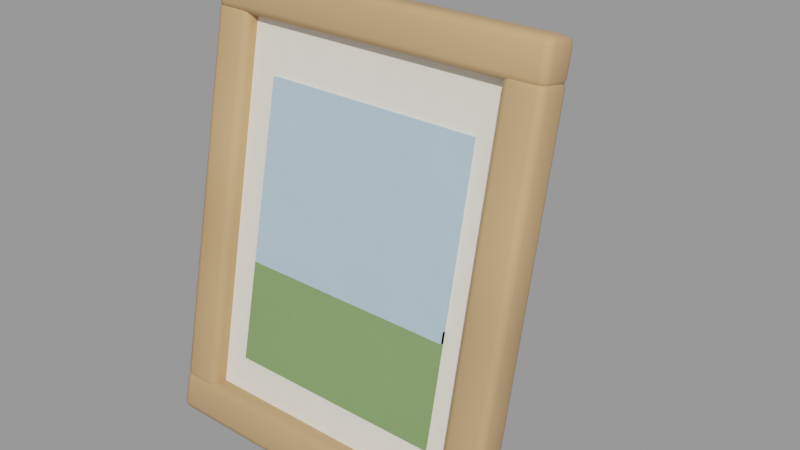 # Source: photo_frame.blend  (saved by Blender 3.4.6; exported with 4.5.12 LTS)
import bpy
from mathutils import Matrix  # noqa: F401  (used for matrix-valued properties, if any)

bpy.ops.wm.read_factory_settings(use_empty=True)
scene = bpy.context.scene
scene.name = 'Scene'

# ---- collections
col_bilderrahmen_zum_hinstellen = bpy.data.collections.new('Bilderrahmen zum Hinstellen'); scene.collection.children.link(col_bilderrahmen_zum_hinstellen)

# ---- materials (node trees are filled in below, after node groups)
mat_wood = bpy.data.materials.new('wood')
mat_wood.use_transparent_shadow = False
mat_passe = bpy.data.materials.new('passe')
mat_passe.use_transparent_shadow = False
mat_photo_sky = bpy.data.materials.new('photo_sky')
mat_photo_sky.use_transparent_shadow = False
mat_photo_land = bpy.data.materials.new('photo_land')
mat_photo_land.use_transparent_shadow = False

# ---- node groups
ng_auto_smooth = bpy.data.node_groups.new('Auto Smooth', 'GeometryNodeTree')
_s = ng_auto_smooth.interface.new_socket(name='Geometry', in_out='OUTPUT', socket_type='NodeSocketGeometry')
_s = ng_auto_smooth.interface.new_socket(name='Geometry', in_out='INPUT', socket_type='NodeSocketGeometry')
_s = ng_auto_smooth.interface.new_socket(name='Angle', in_out='INPUT', socket_type='NodeSocketFloat')
_s.subtype = 'ANGLE'
_s.min_value = 0.0
_s.max_value = 3.142
ng_auto_smooth.is_modifier = True
_N = ng_auto_smooth.nodes; _L = ng_auto_smooth.links
n0 = _N.new('NodeGroupOutput'); n0.name = 'Group Output'; n0.location = (480, -100)
n1 = _N.new('NodeGroupInput'); n1.name = 'Group Input'; n1.location = (-420, -300)
n2 = _N.new('NodeGroupInput'); n2.name = 'Group Input.001'; n2.location = (-60, -100)
n3 = _N.new('GeometryNodeSetShadeSmooth'); n3.name = 'Set Shade Smooth'; n3.location = (120, -100)
n3.domain = 'EDGE'
n4 = _N.new('GeometryNodeSetShadeSmooth'); n4.name = 'Set Shade Smooth.001'; n4.location = (300, -100)
n5 = _N.new('GeometryNodeInputMeshEdgeAngle'); n5.name = 'Edge Angle'; n5.location = (-420, -220)
n6 = _N.new('GeometryNodeInputEdgeSmooth'); n6.name = 'Is Edge Smooth'; n6.location = (-60, -160)
n7 = _N.new('GeometryNodeInputShadeSmooth'); n7.name = 'Is Face Smooth'; n7.location = (-240, -340)
n8 = _N.new('FunctionNodeBooleanMath'); n8.name = 'Boolean Math'; n8.location = (-60, -220)
n9 = _N.new('FunctionNodeCompare'); n9.name = 'Compare'; n9.location = (-240, -180)
n9.operation = 'LESS_EQUAL'
_L.new(n5.outputs[0], n9.inputs[0])
_L.new(n4.outputs[0], n0.inputs[0])
_L.new(n1.outputs[1], n9.inputs[1])
_L.new(n9.outputs[0], n8.inputs[0])
_L.new(n7.outputs[0], n8.inputs[1])
_L.new(n2.outputs[0], n3.inputs[0])
_L.new(n6.outputs[0], n3.inputs[1])
_L.new(n3.outputs[0], n4.inputs[0])
_L.new(n8.outputs[0], n3.inputs[2])
n0.is_active_output = True

# ---- material node trees
mat_wood.use_nodes = True; mat_wood.node_tree.nodes.clear()
_N = mat_wood.node_tree.nodes; _L = mat_wood.node_tree.links
n0 = _N.new('ShaderNodeBsdfPrincipled'); n0.name = 'Principled BSDF'; n0.location = (10, 300)
n0.distribution = 'GGX'
n0.subsurface_method = 'RANDOM_WALK_SKIN'
n0.inputs[2].default_value = 0.62
n0.inputs[3].default_value = 1.45
n0.inputs[13].default_value = 0.3
n0.inputs[27].default_value = (0.0, 0.0, 0.0, 1.0)
n0.inputs[28].default_value = 1.0
n1 = _N.new('ShaderNodeOutputMaterial'); n1.name = 'Material Output'; n1.location = (300, 300)
n2 = _N.new('ShaderNodeTexCoord'); n2.name = 'Texture Coordinate'; n2.location = (0, 0)
n3 = _N.new('ShaderNodeRGB'); n3.name = 'RGB'; n3.location = (0, 0)
n3.outputs[0].default_value = (0.6038, 0.3672, 0.1789, 1.0)
n4 = _N.new('ShaderNodeAttribute'); n4.name = 'Attribute'; n4.location = (0, 0)
n4.attribute_name = 'tint'
n5 = _N.new('ShaderNodeMixRGB'); n5.name = 'Mix (Legacy)'; n5.location = (0, 0)
n5.blend_type = 'MULTIPLY'
n5.inputs[0].default_value = 1.0
n6 = _N.new('ShaderNodeTexNoise'); n6.name = 'Noise Texture'; n6.location = (0, 0)
n6.inputs[2].default_value = 4.0
n6.inputs[3].default_value = 4.0
n7 = _N.new('ShaderNodeMapRange'); n7.name = 'Map Range'; n7.location = (0, 0)
n7.inputs[1].default_value = 0.3
n7.inputs[2].default_value = 0.7
n7.inputs[3].default_value = 0.93
n7.inputs[4].default_value = 1.07
n8 = _N.new('ShaderNodeHueSaturation'); n8.name = 'Hue Saturation Value'; n8.location = (0, 0)
n9 = _N.new('ShaderNodeTexWave'); n9.name = 'Wave Texture'; n9.location = (0, 0)
n9.bands_direction = 'Z'
n9.inputs[1].default_value = 3.5
n9.inputs[2].default_value = 3.0
n10 = _N.new('ShaderNodeMapRange'); n10.name = 'Map Range.001'; n10.location = (0, 0)
n10.inputs[3].default_value = 0.92
n11 = _N.new('ShaderNodeHueSaturation'); n11.name = 'Hue Saturation Value.001'; n11.location = (0, 0)
_L.new(n0.outputs[0], n1.inputs[0])
_L.new(n3.outputs[0], n5.inputs[1])
_L.new(n4.outputs[0], n5.inputs[2])
_L.new(n2.outputs[3], n6.inputs[0])
_L.new(n6.outputs[0], n7.inputs[0])
_L.new(n5.outputs[0], n8.inputs[4])
_L.new(n7.outputs[0], n8.inputs[2])
_L.new(n2.outputs[3], n9.inputs[0])
_L.new(n9.outputs[1], n10.inputs[0])
_L.new(n8.outputs[0], n11.inputs[4])
_L.new(n10.outputs[0], n11.inputs[2])
_L.new(n11.outputs[0], n0.inputs[0])
n1.is_active_output = True
mat_passe.use_nodes = True; mat_passe.node_tree.nodes.clear()
_N = mat_passe.node_tree.nodes; _L = mat_passe.node_tree.links
n0 = _N.new('ShaderNodeBsdfPrincipled'); n0.name = 'Principled BSDF'; n0.location = (10, 300)
n0.distribution = 'GGX'
n0.subsurface_method = 'RANDOM_WALK_SKIN'
n0.inputs[2].default_value = 0.8
n0.inputs[3].default_value = 1.45
n0.inputs[13].default_value = 0.3
n0.inputs[27].default_value = (0.0, 0.0, 0.0, 1.0)
n0.inputs[28].default_value = 1.0
n1 = _N.new('ShaderNodeOutputMaterial'); n1.name = 'Material Output'; n1.location = (300, 300)
n2 = _N.new('ShaderNodeTexCoord'); n2.name = 'Texture Coordinate'; n2.location = (0, 0)
n3 = _N.new('ShaderNodeRGB'); n3.name = 'RGB'; n3.location = (0, 0)
n3.outputs[0].default_value = (0.89, 0.8481, 0.7484, 1.0)
n4 = _N.new('ShaderNodeAttribute'); n4.name = 'Attribute'; n4.location = (0, 0)
n4.attribute_name = 'tint'
n5 = _N.new('ShaderNodeMixRGB'); n5.name = 'Mix (Legacy)'; n5.location = (0, 0)
n5.blend_type = 'MULTIPLY'
n5.inputs[0].default_value = 1.0
n6 = _N.new('ShaderNodeTexNoise'); n6.name = 'Noise Texture'; n6.location = (0, 0)
n6.inputs[2].default_value = 4.0
n6.inputs[3].default_value = 4.0
n7 = _N.new('ShaderNodeMapRange'); n7.name = 'Map Range'; n7.location = (0, 0)
n7.inputs[1].default_value = 0.3
n7.inputs[2].default_value = 0.7
n7.inputs[3].default_value = 0.98
n7.inputs[4].default_value = 1.02
n8 = _N.new('ShaderNodeHueSaturation'); n8.name = 'Hue Saturation Value'; n8.location = (0, 0)
n9 = _N.new('ShaderNodeTexNoise'); n9.name = 'Noise Texture.001'; n9.location = (0, 0)
n9.inputs[2].default_value = 6.0
n9.inputs[3].default_value = 8.0
n10 = _N.new('ShaderNodeBump'); n10.name = 'Bump'; n10.location = (0, 0)
n10.inputs[0].default_value = 0.25
n10.inputs[1].default_value = 0.02
n10.inputs[2].default_value = 1.0
_L.new(n0.outputs[0], n1.inputs[0])
_L.new(n3.outputs[0], n5.inputs[1])
_L.new(n4.outputs[0], n5.inputs[2])
_L.new(n2.outputs[3], n6.inputs[0])
_L.new(n6.outputs[0], n7.inputs[0])
_L.new(n5.outputs[0], n8.inputs[4])
_L.new(n7.outputs[0], n8.inputs[2])
_L.new(n2.outputs[3], n9.inputs[0])
_L.new(n8.outputs[0], n0.inputs[0])
_L.new(n9.outputs[0], n10.inputs[3])
_L.new(n10.outputs[0], n0.inputs[5])
n1.is_active_output = True
mat_photo_sky.use_nodes = True; mat_photo_sky.node_tree.nodes.clear()
_N = mat_photo_sky.node_tree.nodes; _L = mat_photo_sky.node_tree.links
n0 = _N.new('ShaderNodeBsdfPrincipled'); n0.name = 'Principled BSDF'; n0.location = (10, 300)
n0.distribution = 'GGX'
n0.subsurface_method = 'RANDOM_WALK_SKIN'
n0.inputs[2].default_value = 0.8
n0.inputs[3].default_value = 1.45
n0.inputs[13].default_value = 0.3
n0.inputs[27].default_value = (0.0, 0.0, 0.0, 1.0)
n0.inputs[28].default_value = 1.0
n1 = _N.new('ShaderNodeOutputMaterial'); n1.name = 'Material Output'; n1.location = (300, 300)
n2 = _N.new('ShaderNodeTexCoord'); n2.name = 'Texture Coordinate'; n2.location = (0, 0)
n3 = _N.new('ShaderNodeRGB'); n3.name = 'RGB'; n3.location = (0, 0)
n3.outputs[0].default_value = (0.448, 0.6038, 0.7106, 1.0)
n4 = _N.new('ShaderNodeAttribute'); n4.name = 'Attribute'; n4.location = (0, 0)
n4.attribute_name = 'tint'
n5 = _N.new('ShaderNodeMixRGB'); n5.name = 'Mix (Legacy)'; n5.location = (0, 0)
n5.blend_type = 'MULTIPLY'
n5.inputs[0].default_value = 1.0
n6 = _N.new('ShaderNodeTexNoise'); n6.name = 'Noise Texture'; n6.location = (0, 0)
n6.inputs[2].default_value = 4.0
n6.inputs[3].default_value = 4.0
n7 = _N.new('ShaderNodeMapRange'); n7.name = 'Map Range'; n7.location = (0, 0)
n7.inputs[1].default_value = 0.3
n7.inputs[2].default_value = 0.7
n7.inputs[3].default_value = 0.94
n7.inputs[4].default_value = 1.06
n8 = _N.new('ShaderNodeHueSaturation'); n8.name = 'Hue Saturation Value'; n8.location = (0, 0)
n9 = _N.new('ShaderNodeTexNoise'); n9.name = 'Noise Texture.001'; n9.location = (0, 0)
n9.inputs[2].default_value = 6.0
n9.inputs[3].default_value = 8.0
n10 = _N.new('ShaderNodeBump'); n10.name = 'Bump'; n10.location = (0, 0)
n10.inputs[0].default_value = 0.25
n10.inputs[1].default_value = 0.02
n10.inputs[2].default_value = 1.0
_L.new(n0.outputs[0], n1.inputs[0])
_L.new(n3.outputs[0], n5.inputs[1])
_L.new(n4.outputs[0], n5.inputs[2])
_L.new(n2.outputs[3], n6.inputs[0])
_L.new(n6.outputs[0], n7.inputs[0])
_L.new(n5.outputs[0], n8.inputs[4])
_L.new(n7.outputs[0], n8.inputs[2])
_L.new(n2.outputs[3], n9.inputs[0])
_L.new(n8.outputs[0], n0.inputs[0])
_L.new(n9.outputs[0], n10.inputs[3])
_L.new(n10.outputs[0], n0.inputs[5])
n1.is_active_output = True
mat_photo_land.use_nodes = True; mat_photo_land.node_tree.nodes.clear()
_N = mat_photo_land.node_tree.nodes; _L = mat_photo_land.node_tree.links
n0 = _N.new('ShaderNodeBsdfPrincipled'); n0.name = 'Principled BSDF'; n0.location = (10, 300)
n0.distribution = 'GGX'
n0.subsurface_method = 'RANDOM_WALK_SKIN'
n0.inputs[2].default_value = 0.8
n0.inputs[3].default_value = 1.45
n0.inputs[13].default_value = 0.3
n0.inputs[27].default_value = (0.0, 0.0, 0.0, 1.0)
n0.inputs[28].default_value = 1.0
n1 = _N.new('ShaderNodeOutputMaterial'); n1.name = 'Material Output'; n1.location = (300, 300)
n2 = _N.new('ShaderNodeTexCoord'); n2.name = 'Texture Coordinate'; n2.location = (0, 0)
n3 = _N.new('ShaderNodeRGB'); n3.name = 'RGB'; n3.location = (0, 0)
n3.outputs[0].default_value = (0.214, 0.3424, 0.1329, 1.0)
n4 = _N.new('ShaderNodeAttribute'); n4.name = 'Attribute'; n4.location = (0, 0)
n4.attribute_name = 'tint'
n5 = _N.new('ShaderNodeMixRGB'); n5.name = 'Mix (Legacy)'; n5.location = (0, 0)
n5.blend_type = 'MULTIPLY'
n5.inputs[0].default_value = 1.0
n6 = _N.new('ShaderNodeTexNoise'); n6.name = 'Noise Texture'; n6.location = (0, 0)
n6.inputs[2].default_value = 4.0
n6.inputs[3].default_value = 4.0
n7 = _N.new('ShaderNodeMapRange'); n7.name = 'Map Range'; n7.location = (0, 0)
n7.inputs[1].default_value = 0.3
n7.inputs[2].default_value = 0.7
n7.inputs[3].default_value = 0.92
n7.inputs[4].default_value = 1.08
n8 = _N.new('ShaderNodeHueSaturation'); n8.name = 'Hue Saturation Value'; n8.location = (0, 0)
n9 = _N.new('ShaderNodeTexNoise'); n9.name = 'Noise Texture.001'; n9.location = (0, 0)
n9.inputs[2].default_value = 6.0
n9.inputs[3].default_value = 8.0
n10 = _N.new('ShaderNodeBump'); n10.name = 'Bump'; n10.location = (0, 0)
n10.inputs[0].default_value = 0.25
n10.inputs[1].default_value = 0.02
n10.inputs[2].default_value = 1.0
_L.new(n0.outputs[0], n1.inputs[0])
_L.new(n3.outputs[0], n5.inputs[1])
_L.new(n4.outputs[0], n5.inputs[2])
_L.new(n2.outputs[3], n6.inputs[0])
_L.new(n6.outputs[0], n7.inputs[0])
_L.new(n5.outputs[0], n8.inputs[4])
_L.new(n7.outputs[0], n8.inputs[2])
_L.new(n2.outputs[3], n9.inputs[0])
_L.new(n8.outputs[0], n0.inputs[0])
_L.new(n9.outputs[0], n10.inputs[3])
_L.new(n10.outputs[0], n0.inputs[5])
n1.is_active_output = True

# ---- meshes
me_rahmen = bpy.data.meshes.new('Rahmen')
me_rahmen.from_pydata([(-0.08158, 0.03192, 0.1847), (-0.08164, 0.04759, 0.1813), (-0.08178, 0.05141, 0.1989), (-0.08171, 0.03573, 0.2022), (0.07831, 0.03077, 0.1859), (0.07818, 0.0346, 0.2034), (0.07817, 0.05028, 0.2001), (0.07831, 0.04645, 0.1825), (-0.08008, -0.007414, 0.007298), (-0.08012, 0.008229, 0.004003), (-0.08032, 0.01216, 0.02158), (-0.08028, -0.003481, 0.02488), (0.07991, -0.008199, 0.007756), (0.07972, -0.00432, 0.02544), (0.07975, 0.01135, 0.02215), (0.07994, 0.007466, 0.004462), (-0.08013, -0.003811, 0.0218), (-0.08016, 0.01163, 0.01856), (-0.08163, 0.04826, 0.1842), (-0.08157, 0.03281, 0.1875), (-0.06216, -0.003962, 0.02189), (-0.0636, 0.03269, 0.1876), (-0.06366, 0.04815, 0.1844), (-0.0622, 0.01149, 0.01865), (0.0617, -0.004911, 0.02228), (0.06171, 0.01057, 0.01902), (0.06044, 0.0471, 0.1852), (0.06045, 0.03162, 0.1885), (0.07973, -0.004984, 0.02229), (0.07846, 0.03148, 0.1887), (0.07846, 0.04696, 0.1854), (0.07975, 0.0105, 0.01903), (-0.01558, 0.1027, 0.001101), (-0.01564, 0.1137, 0.006178), (-0.0166, 0.04675, 0.1507), (-0.01653, 0.03581, 0.1456), (0.01442, 0.1026, 0.001222), (0.01342, 0.03562, 0.1458), (0.01335, 0.04657, 0.1509), (0.01436, 0.1136, 0.00631)], [], [(0, 3, 2, 1), (4, 7, 6, 5), (0, 4, 5, 3), (1, 2, 6, 7), (0, 1, 7, 4), (3, 5, 6, 2), (8, 11, 10, 9), (12, 15, 14, 13), (8, 12, 13, 11), (9, 10, 14, 15), (8, 9, 15, 12), (11, 13, 14, 10), (16, 19, 18, 17), (20, 23, 22, 21), (16, 20, 21, 19), (17, 18, 22, 23), (16, 17, 23, 20), (19, 21, 22, 18), (24, 27, 26, 25), (28, 31, 30, 29), (24, 28, 29, 27), (25, 26, 30, 31), (24, 25, 31, 28), (27, 29, 30, 26), (32, 35, 34, 33), (36, 39, 38, 37), (32, 36, 37, 35), (33, 34, 38, 39), (32, 33, 39, 36), (35, 37, 38, 34)])
me_rahmen.polygons.foreach_set('use_smooth', [True] * 30)
_ca = me_rahmen.color_attributes.new('tint', 'FLOAT_COLOR', 'POINT')
_ca.data.foreach_set('color', [0.9892, 0.9904, 0.9916, 1.0, 0.9892, 0.9904, 0.9916, 1.0, 0.9892, 0.9904, 0.9916, 1.0, 0.9892, 0.9904, 0.9916, 1.0, 0.9892, 0.9904, 0.9916, 1.0, 0.9892, 0.9904, 0.9916, 1.0, 0.9892, 0.9904, 0.9916, 1.0, 0.9892, 0.9904, 0.9916, 1.0, 0.9511, 0.9662, 0.9813, 1.0, 0.9511, 0.9662, 0.9813, 1.0, 0.9511, 0.9662, 0.9813, 1.0, 0.9511, 0.9662, 0.9813, 1.0, 0.9511, 0.9662, 0.9813, 1.0, 0.9511, 0.9662, 0.9813, 1.0, 0.9511, 0.9662, 0.9813, 1.0, 0.9511, 0.9662, 0.9813, 1.0, 1.01, 0.9916, 0.9736, 1.0, 1.01, 0.9916, 0.9736, 1.0, 1.01, 0.9916, 0.9736, 1.0, 1.01, 0.9916, 0.9736, 1.0, 1.01, 0.9916, 0.9736, 1.0, 1.01, 0.9916, 0.9736, 1.0, 1.01, 0.9916, 0.9736, 1.0, 1.01, 0.9916, 0.9736, 1.0, 0.9632, 0.9692, 0.9752, 1.0, 0.9632, 0.9692, 0.9752, 1.0, 0.9632, 0.9692, 0.9752, 1.0, 0.9632, 0.9692, 0.9752, 1.0, 0.9632, 0.9692, 0.9752, 1.0, 0.9632, 0.9692, 0.9752, 1.0, 0.9632, 0.9692, 0.9752, 1.0, 0.9632, 0.9692, 0.9752, 1.0, 1.011, 1.006, 1.001, 1.0, 1.011, 1.006, 1.001, 1.0, 1.011, 1.006, 1.001, 1.0, 1.011, 1.006, 1.001, 1.0, 1.011, 1.006, 1.001, 1.0, 1.011, 1.006, 1.001, 1.0, 1.011, 1.006, 1.001, 1.0, 1.011, 1.006, 1.001, 1.0])
me_rahmen.materials.append(mat_wood)
me_rahmen.update()
me_passepartout = bpy.data.meshes.new('Passepartout')
me_passepartout.from_pydata([(-0.07, 0.002141, 0.01488), (-0.07, 0.008009, 0.01363), (-0.07, 0.04543, 0.1897), (-0.07, 0.03956, 0.1909), (0.07, 0.002141, 0.01488), (0.07, 0.03956, 0.1909), (0.07, 0.04543, 0.1897), (0.07, 0.008009, 0.01363)], [], [(0, 3, 2, 1), (4, 7, 6, 5), (0, 4, 5, 3), (1, 2, 6, 7), (0, 1, 7, 4), (3, 5, 6, 2)])
me_passepartout.polygons.foreach_set('use_smooth', [True] * 6)
_ca = me_passepartout.color_attributes.new('tint', 'FLOAT_COLOR', 'POINT')
_ca.data.foreach_set('color', [1.047, 1.031, 1.014, 1.0, 1.047, 1.031, 1.014, 1.0, 1.047, 1.031, 1.014, 1.0, 1.047, 1.031, 1.014, 1.0, 1.047, 1.031, 1.014, 1.0, 1.047, 1.031, 1.014, 1.0, 1.047, 1.031, 1.014, 1.0, 1.047, 1.031, 1.014, 1.0])
me_passepartout.materials.append(mat_passe)
me_passepartout.update()
me_foto_himmel = bpy.data.meshes.new('Foto Himmel')
me_foto_himmel.from_pydata([(-0.05, 0.01523, 0.08366), (-0.05, 0.01718, 0.08325), (-0.05, 0.03382, 0.1615), (-0.05, 0.03186, 0.1619), (0.05, 0.01523, 0.08366), (0.05, 0.03186, 0.1619), (0.05, 0.03382, 0.1615), (0.05, 0.01718, 0.08325)], [], [(0, 3, 2, 1), (4, 7, 6, 5), (0, 4, 5, 3), (1, 2, 6, 7), (0, 1, 7, 4), (3, 5, 6, 2)])
me_foto_himmel.polygons.foreach_set('use_smooth', [True] * 6)
_ca = me_foto_himmel.color_attributes.new('tint', 'FLOAT_COLOR', 'POINT')
_ca.data.foreach_set('color', [1.026, 1.026, 1.026, 1.0, 1.026, 1.026, 1.026, 1.0, 1.026, 1.026, 1.026, 1.0, 1.026, 1.026, 1.026, 1.0, 1.026, 1.026, 1.026, 1.0, 1.026, 1.026, 1.026, 1.0, 1.026, 1.026, 1.026, 1.0, 1.026, 1.026, 1.026, 1.0])
me_foto_himmel.materials.append(mat_photo_sky)
me_foto_himmel.update()
me_foto_wiese = bpy.data.meshes.new('Foto Wiese')
me_foto_wiese.from_pydata([(-0.05, 0.005871, 0.03965), (-0.05, 0.007827, 0.03923), (-0.05, 0.01822, 0.08814), (-0.05, 0.01627, 0.08855), (0.05, 0.005871, 0.03965), (0.05, 0.01627, 0.08855), (0.05, 0.01822, 0.08814), (0.05, 0.007827, 0.03923)], [], [(0, 3, 2, 1), (4, 7, 6, 5), (0, 4, 5, 3), (1, 2, 6, 7), (0, 1, 7, 4), (3, 5, 6, 2)])
me_foto_wiese.polygons.foreach_set('use_smooth', [True] * 6)
_ca = me_foto_wiese.color_attributes.new('tint', 'FLOAT_COLOR', 'POINT')
_ca.data.foreach_set('color', [1.001, 0.9817, 0.9621, 1.0, 1.001, 0.9817, 0.9621, 1.0, 1.001, 0.9817, 0.9621, 1.0, 1.001, 0.9817, 0.9621, 1.0, 1.001, 0.9817, 0.9621, 1.0, 1.001, 0.9817, 0.9621, 1.0, 1.001, 0.9817, 0.9621, 1.0, 1.001, 0.9817, 0.9621, 1.0])
me_foto_wiese.materials.append(mat_photo_land)
me_foto_wiese.update()

# ---- objects
ob_rahmen = bpy.data.objects.new('Rahmen', me_rahmen)
ob_passepartout = bpy.data.objects.new('Passepartout', me_passepartout)
ob_foto_himmel = bpy.data.objects.new('Foto Himmel', me_foto_himmel)
ob_foto_wiese = bpy.data.objects.new('Foto Wiese', me_foto_wiese)

# ---- transforms, parenting, visibility, modifiers, constraints
ob_rahmen.location = (0.0, 0.0, 0.0)
_m = ob_rahmen.modifiers.new('Weiche Kanten', 'BEVEL')
_m.width = 0.0032
_m.width_pct = 0.0032
_m.segments = 2
_m.angle_limit = 0.6981
_m = ob_rahmen.modifiers.new('Auto Smooth', 'NODES')
_m.node_group = ng_auto_smooth
_gi = [s.identifier for s in ng_auto_smooth.interface.items_tree if s.item_type == 'SOCKET' and s.in_out == 'INPUT']
_m[_gi[1]] = 0.8727  # 'Angle'
ob_passepartout.location = (0.0, 0.0, 0.0)
_m = ob_passepartout.modifiers.new('Auto Smooth', 'NODES')
_m.node_group = ng_auto_smooth
_gi = [s.identifier for s in ng_auto_smooth.interface.items_tree if s.item_type == 'SOCKET' and s.in_out == 'INPUT']
_m[_gi[1]] = 0.8727  # 'Angle'
ob_foto_himmel.location = (0.0, 0.0, 0.0)
_m = ob_foto_himmel.modifiers.new('Auto Smooth', 'NODES')
_m.node_group = ng_auto_smooth
_gi = [s.identifier for s in ng_auto_smooth.interface.items_tree if s.item_type == 'SOCKET' and s.in_out == 'INPUT']
_m[_gi[1]] = 0.8727  # 'Angle'
ob_foto_wiese.location = (0.0, 0.0, 0.0)
_m = ob_foto_wiese.modifiers.new('Auto Smooth', 'NODES')
_m.node_group = ng_auto_smooth
_gi = [s.identifier for s in ng_auto_smooth.interface.items_tree if s.item_type == 'SOCKET' and s.in_out == 'INPUT']
_m[_gi[1]] = 0.8727  # 'Angle'

# ---- collection membership
col_bilderrahmen_zum_hinstellen.objects.link(ob_rahmen)
col_bilderrahmen_zum_hinstellen.objects.link(ob_passepartout)
col_bilderrahmen_zum_hinstellen.objects.link(ob_foto_himmel)
col_bilderrahmen_zum_hinstellen.objects.link(ob_foto_wiese)

# ---- scene / render settings (as saved in the file)
scene.frame_start = 1; scene.frame_end = 250; scene.frame_set(1)
scene.render.engine = 'BLENDER_EEVEE_NEXT'
scene.cycles.sampling_pattern = 'TABULATED_SOBOL'
scene.cycles.use_light_tree = False
scene.view_settings.view_transform = 'Filmic'
bpy.context.view_layer.update()

# ---- added for rendering (the .blend has no active camera and no usable light): camera, sun + grey world if the file has none
cam_auto = bpy.data.cameras.new('AutoCamera')
cam_auto.lens = 50.0
cam_auto.sensor_width = 36.0
cam_auto.clip_end = 1000.0
ob_auto_camera = bpy.data.objects.new('AutoCamera', cam_auto)
scene.collection.objects.link(ob_auto_camera)
ob_auto_camera.location = (0.261844, -0.262837, 0.312741)
ob_auto_camera.rotation_euler = (1.09748, -7.21219e-08, 0.694738)
scene.camera = ob_auto_camera
light_auto_sun = bpy.data.lights.new('AutoSun', 'SUN')
light_auto_sun.energy = 3.0
light_auto_sun.angle = 0.0523599
ob_auto_sun = bpy.data.objects.new('AutoSun', light_auto_sun)
scene.collection.objects.link(ob_auto_sun)
ob_auto_sun.rotation_euler = (0.872665, 0.174533, 0.523599)
if scene.world is None:
    world_auto = bpy.data.worlds.new('AutoWorld')
    world_auto.color = (0.3, 0.3, 0.3)
    scene.world = world_auto
bpy.context.view_layer.update()
